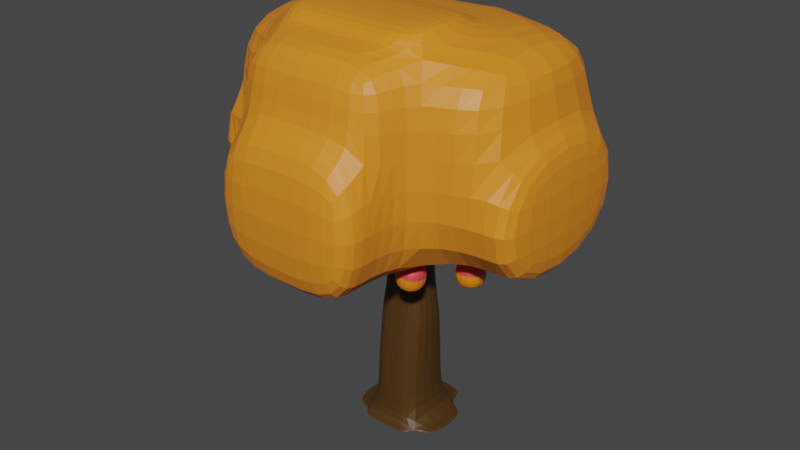 # Source: caramelappletree.blend  (saved by Blender 3.4.6; exported with 4.5.12 LTS)
import bpy
from mathutils import Matrix  # noqa: F401  (used for matrix-valued properties, if any)

bpy.ops.wm.read_factory_settings(use_empty=True)
scene = bpy.context.scene
scene.name = 'Scene'

# ---- collections
col_collection = bpy.data.collections.new('Collection'); scene.collection.children.link(col_collection)

# ---- materials (node trees are filled in below, after node groups)
mat_material = bpy.data.materials.new('Material')
mat_material.alpha_threshold = 0.0
mat_material.use_transparent_shadow = False
mat_material.roughness = 0.5
mat_material.line_color = (0.0, 0.0, 0.0, 1.0)
mat_material_001 = bpy.data.materials.new('Material.001')
mat_material_001.use_transparent_shadow = False
mat_material_002 = bpy.data.materials.new('Material.002')
mat_material_002.use_transparent_shadow = False
mat_material_003 = bpy.data.materials.new('Material.003')
mat_material_003.use_transparent_shadow = False
mat_material_004 = bpy.data.materials.new('Material.004')
mat_material_004.use_transparent_shadow = False

# ---- material node trees
mat_material.use_nodes = True; mat_material.node_tree.nodes.clear()
_N = mat_material.node_tree.nodes; _L = mat_material.node_tree.links
n0 = _N.new('ShaderNodeOutputMaterial'); n0.name = 'Material Output'; n0.location = (300, 300)
n1 = _N.new('ShaderNodeBsdfPrincipled'); n1.name = 'Principled BSDF'; n1.location = (10, 300)
n1.distribution = 'GGX'
n1.subsurface_method = 'RANDOM_WALK_SKIN'
n1.inputs[0].default_value = (0.07035, 0.03234, 0.005055, 1.0)
n1.inputs[3].default_value = 1.45
n1.inputs[27].default_value = (0.0, 0.0, 0.0, 1.0)
n1.inputs[28].default_value = 1.0
_L.new(n1.outputs[0], n0.inputs[0])
n0.is_active_output = True
mat_material_001.use_nodes = True; mat_material_001.node_tree.nodes.clear()
_N = mat_material_001.node_tree.nodes; _L = mat_material_001.node_tree.links
n0 = _N.new('ShaderNodeBsdfPrincipled'); n0.name = 'Principled BSDF'; n0.location = (10, 300)
n0.distribution = 'GGX'
n0.subsurface_method = 'RANDOM_WALK_SKIN'
n0.inputs[0].default_value = (0.8, 0.2467, 0.01532, 1.0)
n0.inputs[3].default_value = 1.45
n0.inputs[27].default_value = (0.0, 0.0, 0.0, 1.0)
n0.inputs[28].default_value = 1.0
n1 = _N.new('ShaderNodeOutputMaterial'); n1.name = 'Material Output'; n1.location = (300, 300)
_L.new(n0.outputs[0], n1.inputs[0])
n1.is_active_output = True
mat_material_002.use_nodes = True; mat_material_002.node_tree.nodes.clear()
_N = mat_material_002.node_tree.nodes; _L = mat_material_002.node_tree.links
n0 = _N.new('ShaderNodeBsdfPrincipled'); n0.name = 'Principled BSDF'; n0.location = (10, 300)
n0.distribution = 'GGX'
n0.subsurface_method = 'RANDOM_WALK_SKIN'
n0.inputs[0].default_value = (0.8, 0.214, 0.003655, 1.0)
n0.inputs[3].default_value = 1.45
n0.inputs[27].default_value = (0.0, 0.0, 0.0, 1.0)
n0.inputs[28].default_value = 1.0
n1 = _N.new('ShaderNodeOutputMaterial'); n1.name = 'Material Output'; n1.location = (300, 300)
_L.new(n0.outputs[0], n1.inputs[0])
n1.is_active_output = True
mat_material_003.use_nodes = True; mat_material_003.node_tree.nodes.clear()
_N = mat_material_003.node_tree.nodes; _L = mat_material_003.node_tree.links
n0 = _N.new('ShaderNodeBsdfPrincipled'); n0.name = 'Principled BSDF'; n0.location = (10, 300)
n0.distribution = 'GGX'
n0.subsurface_method = 'RANDOM_WALK_SKIN'
n0.inputs[0].default_value = (0.8, 0.05563, 0.06166, 1.0)
n0.inputs[3].default_value = 1.45
n0.inputs[27].default_value = (0.0, 0.0, 0.0, 1.0)
n0.inputs[28].default_value = 1.0
n1 = _N.new('ShaderNodeOutputMaterial'); n1.name = 'Material Output'; n1.location = (300, 300)
_L.new(n0.outputs[0], n1.inputs[0])
n1.is_active_output = True
mat_material_004.use_nodes = True; mat_material_004.node_tree.nodes.clear()
_N = mat_material_004.node_tree.nodes; _L = mat_material_004.node_tree.links
n0 = _N.new('ShaderNodeBsdfPrincipled'); n0.name = 'Principled BSDF'; n0.location = (10, 300)
n0.distribution = 'GGX'
n0.subsurface_method = 'RANDOM_WALK_SKIN'
n0.inputs[0].default_value = (0.237, 0.06634, 0.009014, 1.0)
n0.inputs[3].default_value = 1.45
n0.inputs[27].default_value = (0.0, 0.0, 0.0, 1.0)
n0.inputs[28].default_value = 1.0
n1 = _N.new('ShaderNodeOutputMaterial'); n1.name = 'Material Output'; n1.location = (300, 300)
_L.new(n0.outputs[0], n1.inputs[0])
n1.is_active_output = True

# ---- world
world_world = bpy.data.worlds.new('World'); scene.world = world_world
world_world.use_nodes = True; world_world.node_tree.nodes.clear()
_N = world_world.node_tree.nodes; _L = world_world.node_tree.links
n0 = _N.new('ShaderNodeOutputWorld'); n0.name = 'World Output'; n0.location = (300, 300)
n1 = _N.new('ShaderNodeBackground'); n1.name = 'Background'; n1.location = (10, 300)
n1.inputs[0].default_value = (0.05088, 0.05088, 0.05088, 1.0)
_L.new(n1.outputs[0], n0.inputs[0])
n0.is_active_output = True
world_world.color = (0.05088, 0.05088, 0.05088)
world_world.use_sun_shadow = False
world_world.sun_shadow_jitter_overblur = 0.0

# ---- meshes
me_cube = bpy.data.meshes.new('Cube')
me_cube.from_pydata([(0.0, 4.147, -1.16), (0.0, 0.3753, -1.16), (0.0, 4.147, 2.612), (0.0, 0.3753, 2.612), (-1.79, 4.147, -1.16), (-1.79, 0.3753, -1.16), (-1.79, 4.147, 2.612), (-1.79, 0.3753, 2.612), (-1.79, 0.05797, -1.16), (-1.79, 0.05796, 2.612), (0.0, 0.475, -0.3545), (0.0, 0.475, 1.646), (-3.289, 0.3753, -1.16), (-3.289, 0.3753, 2.612), (-3.289, 0.05797, -1.16), (-3.289, 0.05796, 2.612), (0.0, 0.3753, -2.794), (-1.79, 0.3753, -2.794), (0.0, 0.05798, -2.794), (-1.79, 0.05798, -2.794), (-1.79, 0.3752, 3.307), (0.0, 0.3752, 3.307), (-1.79, 0.05796, 3.307), (0.0, 0.05796, 3.307), (0.0, 7.747, 2.091), (-1.774, 7.747, 2.091), (0.0, 7.747, -0.8002), (-1.774, 7.747, -0.8002), (0.0, 13.44, 1.212), (-0.9676, 13.44, 1.212), (0.0, 13.44, -0.01274), (-0.9676, 13.44, -0.01274), (0.0, 13.42, 6.406), (-4.903, 13.42, 6.406), (0.0, 13.42, -5.115), (-4.903, 13.42, -5.115), (0.0, 22.01, 6.406), (-4.903, 22.01, 6.406), (0.0, 22.01, -5.115), (-4.903, 22.01, -5.115), (-4.903, 13.42, -8.4), (0.0, 13.42, -8.4), (-4.903, 22.01, -8.4), (0.0, 22.01, -8.4), (0.0, 13.42, 9.792), (-4.903, 13.42, 9.792), (0.0, 22.01, 9.792), (-4.903, 22.01, 9.792), (0.0, 26.37, 6.406), (-4.903, 26.37, 6.406), (0.0, 26.37, -5.115), (-4.903, 26.37, -5.115), (0.0, 26.37, 9.792), (-4.903, 26.37, 9.792), (0.0, 13.42, 11.82), (-4.903, 13.42, 11.82), (0.0, 22.01, 11.82), (-4.903, 22.01, 11.82), (-9.544, 13.42, 6.406), (-9.544, 13.42, -5.115), (-9.544, 22.01, -5.115), (-9.544, 26.37, -5.115), (-9.544, 22.01, 6.406), (-10.71, 13.42, 6.406), (-10.71, 13.42, -5.115), (-10.71, 22.01, 6.406), (-10.71, 22.01, -5.115), (-9.544, 26.37, 6.406), (0.0, 6.754, 2.23), (-1.741, 6.754, 2.23), (-1.741, 6.754, -0.8943), (0.0, 6.754, -0.8943), (-2.452, 26.37, 6.406), (0.0, 26.37, 0.6456), (-4.903, 26.37, 0.6456), (-2.452, 26.37, -5.115), (-2.452, 26.37, 0.6456), (-2.452, 27.4, 6.406), (-4.903, 27.4, 6.406), (0.0, 27.4, 0.6456), (0.0, 27.4, 6.406), (-4.903, 27.4, 0.6456), (-2.452, 27.4, 0.6456), (-1.055, 11.23, -5.407), (-1.055, 12.45, -5.407), (-1.055, 11.23, -7.366), (-1.055, 12.45, -7.366), (0.7996, 11.22, -5.398), (0.7996, 12.46, -5.398), (0.7996, 11.22, -7.375), (0.7996, 12.46, -7.375), (-0.8973, 12.94, -5.75), (-0.8973, 12.94, -7.023), (0.642, 12.94, -7.023), (0.642, 12.94, -5.75), (-0.2406, 12.96, -6.293), (-0.2406, 12.96, -6.48), (-0.01467, 12.96, -6.48), (-0.01467, 12.96, -6.293), (-0.2406, 14.17, -6.293), (-0.2406, 14.17, -6.48), (-0.01467, 14.17, -6.48), (-0.01467, 14.17, -6.293), (-0.01467, 13.11, -6.48), (-0.01467, 13.11, -6.293), (-0.2406, 13.11, -6.293), (-0.2406, 13.11, -6.48), (1.79, 4.147, -1.16), (1.79, 0.3753, -1.16), (1.79, 4.147, 2.612), (1.79, 0.3753, 2.612), (1.79, 0.05797, -1.16), (1.79, 0.05796, 2.612), (3.289, 0.3753, -1.16), (3.289, 0.3753, 2.612), (3.289, 0.05797, -1.16), (3.289, 0.05796, 2.612), (1.79, 0.3753, -2.794), (1.79, 0.05798, -2.794), (1.79, 0.3752, 3.307), (1.79, 0.05796, 3.307), (1.774, 7.747, 2.091), (1.774, 7.747, -0.8002), (0.9676, 13.44, 1.212), (0.9676, 13.44, -0.01274), (4.903, 13.42, 6.406), (4.903, 13.42, -5.115), (4.903, 22.01, 6.406), (4.903, 22.01, -5.115), (4.903, 13.42, -8.4), (4.903, 22.01, -8.4), (4.903, 13.42, 9.792), (4.903, 22.01, 9.792), (4.903, 26.37, 6.406), (4.903, 26.37, -5.115), (4.903, 26.37, 9.792), (4.903, 13.42, 11.82), (4.903, 22.01, 11.82), (9.544, 13.42, 6.406), (9.544, 13.42, -5.115), (9.544, 22.01, -5.115), (9.544, 26.37, -5.115), (9.544, 22.01, 6.406), (10.71, 13.42, 6.406), (10.71, 13.42, -5.115), (10.71, 22.01, 6.406), (10.71, 22.01, -5.115), (9.544, 26.37, 6.406), (1.741, 6.754, 2.23), (1.741, 6.754, -0.8943), (2.452, 26.37, 6.406), (4.903, 26.37, 0.6456), (2.452, 26.37, -5.115), (2.452, 26.37, 0.6456), (2.452, 27.4, 6.406), (4.903, 27.4, 6.406), (4.903, 27.4, 0.6456), (2.452, 27.4, 0.6456), (4.824, 12.01, 3.419), (4.824, 13.23, 3.419), (4.824, 12.01, 1.461), (4.824, 13.23, 1.461), (6.679, 12.01, 3.428), (6.679, 13.24, 3.428), (6.679, 12.01, 1.452), (6.679, 13.24, 1.452), (4.982, 13.73, 3.077), (4.982, 13.73, 1.803), (6.521, 13.73, 1.803), (6.521, 13.73, 3.077), (5.639, 13.75, 2.533), (5.639, 13.75, 2.347), (5.865, 13.75, 2.347), (5.865, 13.75, 2.533), (5.639, 14.96, 2.533), (5.639, 14.96, 2.347), (5.865, 14.96, 2.347), (5.865, 14.96, 2.533), (5.865, 13.89, 2.347), (5.865, 13.89, 2.533), (5.639, 13.89, 2.533), (5.639, 13.89, 2.347), (-8.962, 11.63, 0.6743), (-8.962, 12.86, 0.6743), (-8.962, 11.63, -1.285), (-8.962, 12.86, -1.285), (-7.108, 11.63, 0.6832), (-7.108, 12.86, 0.6832), (-7.108, 11.63, -1.294), (-7.108, 12.86, -1.294), (-8.804, 13.35, 0.3315), (-8.804, 13.35, -0.9419), (-7.265, 13.35, -0.9419), (-7.265, 13.35, 0.3315), (-8.148, 13.37, -0.2117), (-8.148, 13.37, -0.3986), (-7.922, 13.37, -0.3986), (-7.922, 13.37, -0.2117), (-8.148, 14.58, -0.2117), (-8.148, 14.58, -0.3986), (-7.922, 14.58, -0.3986), (-7.922, 14.58, -0.2117), (-7.922, 13.52, -0.3986), (-7.922, 13.52, -0.2117), (-8.148, 13.52, -0.2117), (-8.148, 13.52, -0.3986), (-3.98, 11.87, 5.835), (-3.98, 13.09, 5.835), (-3.98, 11.87, 3.876), (-3.98, 13.09, 3.876), (-2.125, 11.87, 5.844), (-2.125, 13.1, 5.844), (-2.125, 11.87, 3.867), (-2.125, 13.1, 3.867), (-3.822, 13.59, 5.492), (-3.822, 13.59, 4.219), (-2.283, 13.59, 4.219), (-2.283, 13.59, 5.492), (-3.166, 13.61, 4.949), (-3.166, 13.61, 4.762), (-2.94, 13.61, 4.762), (-2.94, 13.61, 4.949), (-3.166, 14.82, 4.949), (-3.166, 14.82, 4.762), (-2.94, 14.82, 4.762), (-2.94, 14.82, 4.949), (-2.94, 13.75, 4.762), (-2.94, 13.75, 4.949), (-3.166, 13.75, 4.949), (-3.166, 13.75, 4.762), (5.246, 12.3, -1.936), (4.994, 13.5, -2.004), (5.345, 12.21, -3.891), (5.094, 13.41, -3.959), (7.059, 12.68, -1.853), (6.805, 13.89, -1.921), (7.159, 12.59, -3.825), (6.905, 13.8, -3.893), (5.064, 13.99, -2.367), (5.129, 13.93, -3.637), (6.633, 14.25, -3.575), (6.569, 14.31, -2.305), (5.73, 14.12, -2.884), (5.739, 14.12, -3.07), (5.96, 14.16, -3.061), (5.95, 14.17, -2.875), (5.48, 15.31, -2.951), (5.49, 15.3, -3.137), (5.711, 15.35, -3.128), (5.701, 15.35, -2.942), (5.93, 14.31, -3.069), (5.92, 14.31, -2.883), (5.699, 14.27, -2.892), (5.709, 14.26, -3.078), (-1.527, 12.02, 8.381), (-1.023, 13.14, 8.334), (-1.348, 11.86, 6.437), (-0.844, 12.97, 6.39), (0.1507, 11.27, 8.608), (0.6593, 12.39, 8.561), (0.3317, 11.1, 6.647), (0.8403, 12.23, 6.6), (-0.6464, 13.49, 7.994), (-0.5298, 13.39, 6.73), (0.8656, 12.76, 6.911), (0.749, 12.87, 8.175), (0.00701, 13.2, 7.531), (0.02412, 13.18, 7.346), (0.229, 13.09, 7.372), (0.2118, 13.11, 7.558), (0.506, 14.3, 7.485), (0.5231, 14.29, 7.3), (0.7279, 14.19, 7.326), (0.7108, 14.21, 7.512), (0.2895, 13.23, 7.367), (0.2724, 13.24, 7.552), (0.06754, 13.33, 7.526), (0.08465, 13.32, 7.34), (1.835, 11.73, 5.194), (2.023, 12.94, 5.17), (1.907, 11.68, 3.237), (2.095, 12.89, 3.213), (3.665, 11.44, 5.278), (3.855, 12.66, 5.253), (3.738, 11.39, 3.303), (3.927, 12.61, 3.278), (2.267, 13.39, 4.824), (2.314, 13.36, 3.552), (3.834, 13.13, 3.614), (3.787, 13.16, 4.886), (2.938, 13.3, 4.307), (2.945, 13.29, 4.12), (3.168, 13.26, 4.13), (3.161, 13.26, 4.316), (3.124, 14.5, 4.283), (3.131, 14.49, 4.097), (3.354, 14.46, 4.106), (3.347, 14.46, 4.292), (3.191, 13.41, 4.127), (3.184, 13.41, 4.313), (2.961, 13.44, 4.304), (2.968, 13.44, 4.118), (-6.437, 11.52, 2.728), (-6.266, 12.7, 2.98), (-6.356, 11.91, 0.8112), (-6.184, 13.1, 1.063), (-4.604, 11.24, 2.758), (-4.431, 12.43, 3.012), (-4.521, 11.64, 0.8238), (-4.348, 12.83, 1.078), (-6.027, 13.22, 2.747), (-5.974, 13.48, 1.501), (-4.451, 13.26, 1.52), (-4.504, 13.0, 2.766), (-5.352, 13.26, 2.228), (-5.344, 13.3, 2.045), (-5.12, 13.26, 2.048), (-5.128, 13.22, 2.231), (-5.182, 14.43, 2.477), (-5.174, 14.47, 2.294), (-4.95, 14.43, 2.297), (-4.958, 14.4, 2.48), (-5.1, 13.4, 2.078), (-5.107, 13.37, 2.261), (-5.331, 13.4, 2.258), (-5.323, 13.44, 2.075), (-4.583, 11.55, -3.12), (-4.412, 12.73, -2.869), (-4.501, 11.94, -5.037), (-4.33, 13.13, -4.785), (-2.75, 11.27, -3.09), (-2.577, 12.47, -2.836), (-2.667, 11.67, -5.025), (-2.494, 12.86, -4.771), (-4.172, 13.25, -3.101), (-4.119, 13.51, -4.347), (-2.597, 13.29, -4.328), (-2.65, 13.03, -3.082), (-3.497, 13.29, -3.62), (-3.49, 13.33, -3.803), (-3.266, 13.29, -3.801), (-3.274, 13.26, -3.618), (-3.328, 14.46, -3.371), (-3.32, 14.5, -3.554), (-3.096, 14.47, -3.551), (-3.104, 14.43, -3.368), (-3.245, 13.44, -3.77), (-3.253, 13.4, -3.587), (-3.477, 13.43, -3.59), (-3.469, 13.47, -3.773)], [], [(69, 68, 24, 25), (3, 2, 6, 7), (7, 6, 4, 5), (9, 7, 13, 15), (1, 0, 2, 3), (5, 4, 0, 1), (8, 10, 11, 9), (1, 3, 11, 10), (10, 8, 19, 18), (7, 9, 22, 20), (13, 12, 14, 15), (7, 5, 12, 13), (5, 8, 14, 12), (8, 9, 15, 14), (17, 16, 18, 19), (8, 5, 17, 19), (5, 1, 16, 17), (1, 10, 18, 16), (21, 20, 22, 23), (11, 3, 21, 23), (9, 11, 23, 22), (3, 7, 20, 21), (27, 25, 29, 31), (70, 69, 25, 27), (68, 71, 26, 24), (71, 70, 27, 26), (30, 31, 35, 34), (25, 24, 28, 29), (26, 27, 31, 30), (24, 26, 30, 28), (32, 34, 38, 36), (28, 30, 34, 32), (31, 29, 33, 35), (29, 28, 32, 33), (47, 46, 52, 53), (39, 35, 59, 60), (38, 39, 51, 75, 50), (35, 39, 42, 40), (51, 39, 60, 61), (33, 37, 62, 58), (37, 49, 67, 62), (49, 74, 51, 61, 67), (41, 40, 42, 43), (39, 38, 43, 42), (34, 35, 40, 41), (38, 34, 41, 43), (47, 45, 55, 57), (32, 36, 46, 44), (33, 32, 44, 45), (37, 33, 45, 47), (76, 74, 81, 82), (48, 72, 49, 53, 52), (36, 38, 50, 73, 48), (37, 47, 53, 49), (35, 33, 58, 59), (46, 36, 48, 52), (55, 54, 56, 57), (46, 47, 57, 56), (44, 46, 56, 54), (45, 44, 54, 55), (62, 60, 66, 65), (64, 63, 65, 66), (60, 59, 64, 66), (59, 58, 63, 64), (58, 62, 65, 63), (60, 62, 67, 61), (0, 4, 70, 71), (2, 0, 71, 68), (4, 6, 69, 70), (6, 2, 68, 69), (72, 48, 80, 77), (50, 75, 76, 73), (75, 51, 74, 76), (82, 81, 78, 77), (79, 82, 77, 80), (49, 72, 77, 78), (73, 76, 82, 79), (48, 73, 79, 80), (74, 49, 78, 81), (83, 84, 86, 85), (85, 86, 90, 89), (89, 90, 88, 87), (87, 88, 84, 83), (85, 89, 87, 83), (86, 84, 91, 92), (93, 92, 96, 97), (84, 88, 94, 91), (90, 86, 92, 93), (88, 90, 93, 94), (104, 103, 101, 102), (94, 93, 97, 98), (92, 91, 95, 96), (91, 94, 98, 95), (101, 100, 99, 102), (106, 105, 99, 100), (105, 104, 102, 99), (103, 106, 100, 101), (97, 96, 106, 103), (95, 98, 104, 105), (96, 95, 105, 106), (98, 97, 103, 104), (148, 121, 24, 68), (3, 110, 109, 2), (110, 108, 107, 109), (112, 116, 114, 110), (108, 1, 0, 107), (111, 112, 11, 10), (10, 18, 118, 111), (110, 119, 120, 112), (114, 116, 115, 113), (110, 114, 113, 108), (108, 113, 115, 111), (111, 115, 116, 112), (117, 118, 18, 16), (111, 118, 117, 108), (108, 117, 16, 1), (21, 23, 120, 119), (112, 120, 23, 11), (3, 21, 119, 110), (122, 124, 123, 121), (149, 122, 121, 148), (71, 26, 122, 149), (30, 34, 126, 124), (121, 123, 28, 24), (26, 30, 124, 122), (124, 126, 125, 123), (123, 125, 32, 28), (132, 135, 52, 46), (128, 140, 139, 126), (38, 50, 152, 134, 128), (126, 129, 130, 128), (134, 141, 140, 128), (125, 138, 142, 127), (127, 142, 147, 133), (133, 147, 141, 134, 151), (41, 43, 130, 129), (128, 130, 43, 38), (34, 41, 129, 126), (132, 137, 136, 131), (125, 131, 44, 32), (127, 132, 131, 125), (153, 157, 156, 151), (48, 52, 135, 133, 150), (127, 133, 135, 132), (126, 139, 138, 125), (136, 137, 56, 54), (46, 56, 137, 132), (131, 136, 54, 44), (142, 145, 146, 140), (144, 146, 145, 143), (140, 146, 144, 139), (139, 144, 143, 138), (138, 143, 145, 142), (140, 141, 147, 142), (0, 71, 149, 107), (107, 149, 148, 109), (109, 148, 68, 2), (150, 154, 80, 48), (50, 73, 153, 152), (152, 153, 151, 134), (157, 154, 155, 156), (79, 80, 154, 157), (133, 155, 154, 150), (73, 79, 157, 153), (151, 156, 155, 133), (158, 159, 161, 160), (160, 161, 165, 164), (164, 165, 163, 162), (162, 163, 159, 158), (160, 164, 162, 158), (161, 159, 166, 167), (168, 167, 171, 172), (159, 163, 169, 166), (165, 161, 167, 168), (163, 165, 168, 169), (179, 178, 176, 177), (169, 168, 172, 173), (167, 166, 170, 171), (166, 169, 173, 170), (176, 175, 174, 177), (181, 180, 174, 175), (180, 179, 177, 174), (178, 181, 175, 176), (172, 171, 181, 178), (170, 173, 179, 180), (171, 170, 180, 181), (173, 172, 178, 179), (182, 183, 185, 184), (184, 185, 189, 188), (188, 189, 187, 186), (186, 187, 183, 182), (184, 188, 186, 182), (185, 183, 190, 191), (192, 191, 195, 196), (183, 187, 193, 190), (189, 185, 191, 192), (187, 189, 192, 193), (203, 202, 200, 201), (193, 192, 196, 197), (191, 190, 194, 195), (190, 193, 197, 194), (200, 199, 198, 201), (205, 204, 198, 199), (204, 203, 201, 198), (202, 205, 199, 200), (196, 195, 205, 202), (194, 197, 203, 204), (195, 194, 204, 205), (197, 196, 202, 203), (206, 207, 209, 208), (208, 209, 213, 212), (212, 213, 211, 210), (210, 211, 207, 206), (208, 212, 210, 206), (209, 207, 214, 215), (216, 215, 219, 220), (207, 211, 217, 214), (213, 209, 215, 216), (211, 213, 216, 217), (227, 226, 224, 225), (217, 216, 220, 221), (215, 214, 218, 219), (214, 217, 221, 218), (224, 223, 222, 225), (229, 228, 222, 223), (228, 227, 225, 222), (226, 229, 223, 224), (220, 219, 229, 226), (218, 221, 227, 228), (219, 218, 228, 229), (221, 220, 226, 227), (230, 231, 233, 232), (232, 233, 237, 236), (236, 237, 235, 234), (234, 235, 231, 230), (232, 236, 234, 230), (233, 231, 238, 239), (240, 239, 243, 244), (231, 235, 241, 238), (237, 233, 239, 240), (235, 237, 240, 241), (251, 250, 248, 249), (241, 240, 244, 245), (239, 238, 242, 243), (238, 241, 245, 242), (248, 247, 246, 249), (253, 252, 246, 247), (252, 251, 249, 246), (250, 253, 247, 248), (244, 243, 253, 250), (242, 245, 251, 252), (243, 242, 252, 253), (245, 244, 250, 251), (254, 255, 257, 256), (256, 257, 261, 260), (260, 261, 259, 258), (258, 259, 255, 254), (256, 260, 258, 254), (257, 255, 262, 263), (264, 263, 267, 268), (255, 259, 265, 262), (261, 257, 263, 264), (259, 261, 264, 265), (275, 274, 272, 273), (265, 264, 268, 269), (263, 262, 266, 267), (262, 265, 269, 266), (272, 271, 270, 273), (277, 276, 270, 271), (276, 275, 273, 270), (274, 277, 271, 272), (268, 267, 277, 274), (266, 269, 275, 276), (267, 266, 276, 277), (269, 268, 274, 275), (278, 279, 281, 280), (280, 281, 285, 284), (284, 285, 283, 282), (282, 283, 279, 278), (280, 284, 282, 278), (281, 279, 286, 287), (288, 287, 291, 292), (279, 283, 289, 286), (285, 281, 287, 288), (283, 285, 288, 289), (299, 298, 296, 297), (289, 288, 292, 293), (287, 286, 290, 291), (286, 289, 293, 290), (296, 295, 294, 297), (301, 300, 294, 295), (300, 299, 297, 294), (298, 301, 295, 296), (292, 291, 301, 298), (290, 293, 299, 300), (291, 290, 300, 301), (293, 292, 298, 299), (302, 303, 305, 304), (304, 305, 309, 308), (308, 309, 307, 306), (306, 307, 303, 302), (304, 308, 306, 302), (305, 303, 310, 311), (312, 311, 315, 316), (303, 307, 313, 310), (309, 305, 311, 312), (307, 309, 312, 313), (323, 322, 320, 321), (313, 312, 316, 317), (311, 310, 314, 315), (310, 313, 317, 314), (320, 319, 318, 321), (325, 324, 318, 319), (324, 323, 321, 318), (322, 325, 319, 320), (316, 315, 325, 322), (314, 317, 323, 324), (315, 314, 324, 325), (317, 316, 322, 323), (326, 327, 329, 328), (328, 329, 333, 332), (332, 333, 331, 330), (330, 331, 327, 326), (328, 332, 330, 326), (329, 327, 334, 335), (336, 335, 339, 340), (327, 331, 337, 334), (333, 329, 335, 336), (331, 333, 336, 337), (347, 346, 344, 345), (337, 336, 340, 341), (335, 334, 338, 339), (334, 337, 341, 338), (344, 343, 342, 345), (349, 348, 342, 343), (348, 347, 345, 342), (346, 349, 343, 344), (340, 339, 349, 346), (338, 341, 347, 348), (339, 338, 348, 349), (341, 340, 346, 347)])
me_cube.polygons.foreach_set('material_index', [0, 0, 0, 0, 0, 0, 0, 0, 0, 0, 0, 0, 0, 0, 0, 0, 0, 0, 0, 0, 0, 0, 0, 0, 0, 0, 1, 0, 0, 0, 1, 1, 1, 1, 1, 1, 1, 1, 1, 1, 1, 1, 1, 1, 1, 1, 1, 1, 1, 1, 1, 1, 1, 1, 1, 1, 1, 1, 1, 1, 1, 1, 1, 1, 1, 1, 0, 0, 0, 0, 1, 1, 1, 1, 1, 1, 1, 1, 1, 2, 2, 2, 2, 2, 3, 3, 3, 3, 3, 4, 3, 3, 3, 4, 4, 4, 4, 4, 4, 4, 4, 0, 0, 0, 0, 0, 0, 0, 0, 0, 0, 0, 0, 0, 0, 0, 0, 0, 0, 0, 0, 0, 1, 0, 0, 1, 1, 1, 1, 1, 1, 1, 1, 1, 1, 1, 1, 1, 1, 1, 1, 1, 1, 1, 1, 1, 1, 1, 1, 1, 1, 1, 1, 1, 0, 0, 0, 1, 1, 1, 1, 1, 1, 1, 1, 2, 2, 2, 2, 2, 3, 3, 3, 3, 3, 4, 3, 3, 3, 4, 4, 4, 4, 4, 4, 4, 4, 2, 2, 2, 2, 2, 3, 3, 3, 3, 3, 4, 3, 3, 3, 4, 4, 4, 4, 4, 4, 4, 4, 2, 2, 2, 2, 2, 3, 3, 3, 3, 3, 4, 3, 3, 3, 4, 4, 4, 4, 4, 4, 4, 4, 2, 2, 2, 2, 2, 3, 3, 3, 3, 3, 4, 3, 3, 3, 4, 4, 4, 4, 4, 4, 4, 4, 2, 2, 2, 2, 2, 3, 3, 3, 3, 3, 4, 3, 3, 3, 4, 4, 4, 4, 4, 4, 4, 4, 2, 2, 2, 2, 2, 3, 3, 3, 3, 3, 4, 3, 3, 3, 4, 4, 4, 4, 4, 4, 4, 4, 2, 2, 2, 2, 2, 3, 3, 3, 3, 3, 4, 3, 3, 3, 4, 4, 4, 4, 4, 4, 4, 4, 2, 2, 2, 2, 2, 3, 3, 3, 3, 3, 4, 3, 3, 3, 4, 4, 4, 4, 4, 4, 4, 4])
_uv = me_cube.uv_layers.new(name='UVMap')
_uv.uv.foreach_set('vector', [0.625, 1.0, 0.625, 0.75, 0.625, 0.75, 0.625, 1.0, 0.375, 0.75, 0.625, 0.75, 0.625, 1.0, 0.375, 1.0, 0.375, 0.0, 0.625, 0.0, 0.625, 0.25, 0.375, 0.25, 0.375, 1.0, 0.375, 1.0, 0.375, 1.0, 0.375, 1.0, 0.375, 0.5, 0.625, 0.5, 0.625, 0.75, 0.375, 0.75, 0.375, 0.25, 0.625, 0.25, 0.625, 0.5, 0.375, 0.5, 0.125, 0.5, 0.375, 0.5, 0.375, 0.75, 0.125, 0.75, 0.375, 0.5, 0.375, 0.75, 0.375, 0.75, 0.375, 0.5, 0.375, 0.5, 0.125, 0.5, 0.125, 0.5, 0.375, 0.5, 0.375, 1.0, 0.375, 1.0, 0.375, 1.0, 0.375, 1.0, 0.375, 0.0, 0.375, 0.25, 0.375, 0.25, 0.375, 0.0, 0.375, 0.0, 0.375, 0.25, 0.375, 0.25, 0.375, 0.0, 0.375, 0.25, 0.375, 0.25, 0.375, 0.25, 0.375, 0.25, 0.125, 0.5, 0.125, 0.75, 0.125, 0.75, 0.125, 0.5, 0.375, 0.25, 0.375, 0.5, 0.375, 0.5, 0.375, 0.25, 0.375, 0.25, 0.375, 0.25, 0.375, 0.25, 0.375, 0.25, 0.375, 0.25, 0.375, 0.5, 0.375, 0.5, 0.375, 0.25, 0.375, 0.5, 0.375, 0.5, 0.375, 0.5, 0.375, 0.5, 0.375, 0.75, 0.375, 1.0, 0.375, 1.0, 0.375, 0.75, 0.375, 0.75, 0.375, 0.75, 0.375, 0.75, 0.375, 0.75, 0.125, 0.75, 0.375, 0.75, 0.375, 0.75, 0.125, 0.75, 0.375, 0.75, 0.375, 1.0, 0.375, 1.0, 0.375, 0.75, 0.625, 0.25, 0.625, 0.0, 0.625, 0.0, 0.625, 0.25, 0.625, 0.25, 0.625, 0.0, 0.625, 0.0, 0.625, 0.25, 0.625, 0.75, 0.625, 0.5, 0.625, 0.5, 0.625, 0.75, 0.625, 0.5, 0.625, 0.25, 0.625, 0.25, 0.625, 0.5, 0.625, 0.5, 0.625, 0.25, 0.625, 0.25, 0.625, 0.5, 0.625, 1.0, 0.625, 0.75, 0.625, 0.75, 0.625, 1.0, 0.625, 0.5, 0.625, 0.25, 0.625, 0.25, 0.625, 0.5, 0.625, 0.75, 0.625, 0.5, 0.625, 0.5, 0.625, 0.75, 0.625, 0.75, 0.625, 0.5, 0.625, 0.5, 0.625, 0.75, 0.625, 0.75, 0.625, 0.5, 0.625, 0.5, 0.625, 0.75, 0.625, 0.25, 0.625, 0.0, 0.625, 0.0, 0.625, 0.25, 0.625, 1.0, 0.625, 0.75, 0.625, 0.75, 0.625, 1.0, 0.625, 1.0, 0.625, 0.75, 0.625, 0.75, 0.625, 1.0, 0.625, 0.25, 0.625, 0.25, 0.625, 0.25, 0.625, 0.25, 0.625, 0.5, 0.875, 0.5, 0.875, 0.5, 0.75, 0.5, 0.625, 0.5, 0.625, 0.25, 0.625, 0.25, 0.625, 0.25, 0.625, 0.25, 0.875, 0.5, 0.875, 0.5, 0.875, 0.5, 0.875, 0.5, 0.625, 1.0, 0.625, 1.0, 0.625, 1.0, 0.625, 1.0, 0.625, 1.0, 0.625, 1.0, 0.625, 1.0, 0.625, 1.0, 0.875, 0.75, 0.875, 0.625, 0.875, 0.5, 0.875, 0.5, 0.875, 0.75, 0.625, 0.5, 0.625, 0.25, 0.625, 0.25, 0.625, 0.5, 0.875, 0.5, 0.625, 0.5, 0.625, 0.5, 0.875, 0.5, 0.625, 0.5, 0.625, 0.25, 0.625, 0.25, 0.625, 0.5, 0.625, 0.5, 0.625, 0.5, 0.625, 0.5, 0.625, 0.5, 0.625, 1.0, 0.625, 1.0, 0.625, 1.0, 0.625, 1.0, 0.625, 0.75, 0.625, 0.75, 0.625, 0.75, 0.625, 0.75, 0.625, 1.0, 0.625, 0.75, 0.625, 0.75, 0.625, 1.0, 0.625, 1.0, 0.625, 1.0, 0.625, 1.0, 0.625, 1.0, 0.75, 0.625, 0.875, 0.625, 0.875, 0.625, 0.75, 0.625, 0.625, 0.75, 0.75, 0.75, 0.875, 0.75, 0.875, 0.75, 0.625, 0.75, 0.625, 0.75, 0.625, 0.5, 0.625, 0.5, 0.625, 0.625, 0.625, 0.75, 0.625, 1.0, 0.625, 1.0, 0.625, 1.0, 0.625, 1.0, 0.625, 0.25, 0.625, 0.0, 0.625, 0.0, 0.625, 0.25, 0.625, 0.75, 0.625, 0.75, 0.625, 0.75, 0.625, 0.75, 0.625, 1.0, 0.625, 0.75, 0.625, 0.75, 0.625, 1.0, 0.625, 0.75, 0.625, 1.0, 0.625, 1.0, 0.625, 0.75, 0.625, 0.75, 0.625, 0.75, 0.625, 0.75, 0.625, 0.75, 0.625, 1.0, 0.625, 0.75, 0.625, 0.75, 0.625, 1.0, 0.875, 0.75, 0.875, 0.5, 0.875, 0.5, 0.875, 0.75, 0.625, 0.25, 0.625, 0.0, 0.625, 0.0, 0.625, 0.25, 0.625, 0.25, 0.625, 0.25, 0.625, 0.25, 0.625, 0.25, 0.625, 0.25, 0.625, 0.0, 0.625, 0.0, 0.625, 0.25, 0.625, 1.0, 0.625, 1.0, 0.625, 1.0, 0.625, 1.0, 0.875, 0.5, 0.875, 0.75, 0.875, 0.75, 0.875, 0.5, 0.625, 0.5, 0.625, 0.25, 0.625, 0.25, 0.625, 0.5, 0.625, 0.75, 0.625, 0.5, 0.625, 0.5, 0.625, 0.75, 0.625, 0.25, 0.625, 0.0, 0.625, 0.0, 0.625, 0.25, 0.625, 1.0, 0.625, 0.75, 0.625, 0.75, 0.625, 1.0, 0.75, 0.75, 0.625, 0.75, 0.625, 0.75, 0.75, 0.75, 0.625, 0.5, 0.75, 0.5, 0.75, 0.625, 0.625, 0.625, 0.75, 0.5, 0.875, 0.5, 0.875, 0.625, 0.75, 0.625, 0.75, 0.625, 0.875, 0.625, 0.875, 0.75, 0.75, 0.75, 0.625, 0.625, 0.75, 0.625, 0.75, 0.75, 0.625, 0.75, 0.875, 0.75, 0.75, 0.75, 0.75, 0.75, 0.875, 0.75, 0.625, 0.625, 0.75, 0.625, 0.75, 0.625, 0.625, 0.625, 0.625, 0.75, 0.625, 0.625, 0.625, 0.625, 0.625, 0.75, 0.875, 0.625, 0.875, 0.75, 0.875, 0.75, 0.875, 0.625, 0.375, 0.0, 0.625, 0.0, 0.625, 0.25, 0.375, 0.25, 0.375, 0.25, 0.625, 0.25, 0.625, 0.5, 0.375, 0.5, 0.375, 0.5, 0.625, 0.5, 0.625, 0.75, 0.375, 0.75, 0.375, 0.75, 0.625, 0.75, 0.625, 1.0, 0.375, 1.0, 0.125, 0.5, 0.375, 0.5, 0.375, 0.75, 0.125, 0.75, 0.625, 0.25, 0.625, 0.0, 0.625, 0.0, 0.625, 0.25, 0.625, 0.5, 0.625, 0.25, 0.625, 0.25, 0.625, 0.5, 0.625, 1.0, 0.625, 0.75, 0.625, 0.75, 0.625, 1.0, 0.625, 0.5, 0.625, 0.25, 0.625, 0.25, 0.625, 0.5, 0.625, 0.75, 0.625, 0.5, 0.625, 0.5, 0.625, 0.75, 0.625, 0.75, 0.625, 0.5, 0.625, 0.5, 0.625, 0.75, 0.625, 0.75, 0.625, 0.5, 0.625, 0.5, 0.625, 0.75, 0.625, 0.25, 0.625, 0.0, 0.625, 0.0, 0.625, 0.25, 0.625, 1.0, 0.625, 0.75, 0.625, 0.75, 0.625, 1.0, 0.625, 0.5, 0.875, 0.5, 0.875, 0.75, 0.625, 0.75, 0.625, 0.25, 0.625, 0.0, 0.625, 0.0, 0.625, 0.25, 0.625, 1.0, 0.625, 0.75, 0.625, 0.75, 0.625, 1.0, 0.625, 0.5, 0.625, 0.25, 0.625, 0.25, 0.625, 0.5, 0.625, 0.5, 0.625, 0.25, 0.625, 0.25, 0.625, 0.5, 0.625, 1.0, 0.625, 0.75, 0.625, 0.75, 0.625, 1.0, 0.625, 0.25, 0.625, 0.0, 0.625, 0.0, 0.625, 0.25, 0.625, 0.75, 0.625, 0.5, 0.625, 0.5, 0.625, 0.75, 0.625, 1.0, 0.625, 1.0, 0.625, 0.75, 0.625, 0.75, 0.375, 0.75, 0.375, 1.0, 0.625, 1.0, 0.625, 0.75, 0.375, 0.0, 0.375, 0.25, 0.625, 0.25, 0.625, 0.0, 0.375, 1.0, 0.375, 1.0, 0.375, 1.0, 0.375, 1.0, 0.375, 0.25, 0.375, 0.5, 0.625, 0.5, 0.625, 0.25, 0.125, 0.5, 0.125, 0.75, 0.375, 0.75, 0.375, 0.5, 0.375, 0.5, 0.375, 0.5, 0.125, 0.5, 0.125, 0.5, 0.375, 1.0, 0.375, 1.0, 0.375, 1.0, 0.375, 1.0, 0.375, 0.0, 0.375, 0.0, 0.375, 0.25, 0.375, 0.25, 0.375, 0.0, 0.375, 0.0, 0.375, 0.25, 0.375, 0.25, 0.375, 0.25, 0.375, 0.25, 0.375, 0.25, 0.375, 0.25, 0.125, 0.5, 0.125, 0.5, 0.125, 0.75, 0.125, 0.75, 0.375, 0.25, 0.375, 0.25, 0.375, 0.5, 0.375, 0.5, 0.375, 0.25, 0.375, 0.25, 0.375, 0.25, 0.375, 0.25, 0.375, 0.25, 0.375, 0.25, 0.375, 0.5, 0.375, 0.5, 0.375, 0.75, 0.375, 0.75, 0.375, 1.0, 0.375, 1.0, 0.125, 0.75, 0.125, 0.75, 0.375, 0.75, 0.375, 0.75, 0.375, 0.75, 0.375, 0.75, 0.375, 1.0, 0.375, 1.0, 0.625, 0.25, 0.625, 0.25, 0.625, 0.0, 0.625, 0.0, 0.625, 0.25, 0.625, 0.25, 0.625, 0.0, 0.625, 0.0, 0.625, 0.5, 0.625, 0.5, 0.625, 0.25, 0.625, 0.25, 0.625, 0.5, 0.625, 0.5, 0.625, 0.25, 0.625, 0.25, 0.625, 1.0, 0.625, 1.0, 0.625, 0.75, 0.625, 0.75, 0.625, 0.5, 0.625, 0.5, 0.625, 0.25, 0.625, 0.25, 0.625, 0.25, 0.625, 0.25, 0.625, 0.0, 0.625, 0.0, 0.625, 1.0, 0.625, 1.0, 0.625, 0.75, 0.625, 0.75, 0.625, 1.0, 0.625, 1.0, 0.625, 0.75, 0.625, 0.75, 0.625, 0.25, 0.625, 0.25, 0.625, 0.25, 0.625, 0.25, 0.625, 0.5, 0.625, 0.5, 0.75, 0.5, 0.875, 0.5, 0.875, 0.5, 0.625, 0.25, 0.625, 0.25, 0.625, 0.25, 0.625, 0.25, 0.875, 0.5, 0.875, 0.5, 0.875, 0.5, 0.875, 0.5, 0.625, 1.0, 0.625, 1.0, 0.625, 1.0, 0.625, 1.0, 0.625, 1.0, 0.625, 1.0, 0.625, 1.0, 0.625, 1.0, 0.875, 0.75, 0.875, 0.75, 0.875, 0.5, 0.875, 0.5, 0.875, 0.625, 0.625, 0.5, 0.625, 0.5, 0.625, 0.25, 0.625, 0.25, 0.875, 0.5, 0.875, 0.5, 0.625, 0.5, 0.625, 0.5, 0.625, 0.5, 0.625, 0.5, 0.625, 0.25, 0.625, 0.25, 0.625, 1.0, 0.625, 1.0, 0.625, 1.0, 0.625, 1.0, 0.625, 1.0, 0.625, 1.0, 0.625, 0.75, 0.625, 0.75, 0.625, 1.0, 0.625, 1.0, 0.625, 1.0, 0.625, 1.0, 0.75, 0.625, 0.75, 0.625, 0.875, 0.625, 0.875, 0.625, 0.625, 0.75, 0.625, 0.75, 0.875, 0.75, 0.875, 0.75, 0.75, 0.75, 0.625, 1.0, 0.625, 1.0, 0.625, 1.0, 0.625, 1.0, 0.625, 0.25, 0.625, 0.25, 0.625, 0.0, 0.625, 0.0, 0.625, 1.0, 0.625, 1.0, 0.625, 0.75, 0.625, 0.75, 0.625, 0.75, 0.625, 0.75, 0.625, 1.0, 0.625, 1.0, 0.625, 1.0, 0.625, 1.0, 0.625, 0.75, 0.625, 0.75, 0.875, 0.75, 0.875, 0.75, 0.875, 0.5, 0.875, 0.5, 0.625, 0.25, 0.625, 0.25, 0.625, 0.0, 0.625, 0.0, 0.625, 0.25, 0.625, 0.25, 0.625, 0.25, 0.625, 0.25, 0.625, 0.25, 0.625, 0.25, 0.625, 0.0, 0.625, 0.0, 0.625, 1.0, 0.625, 1.0, 0.625, 1.0, 0.625, 1.0, 0.875, 0.5, 0.875, 0.5, 0.875, 0.75, 0.875, 0.75, 0.625, 0.5, 0.625, 0.5, 0.625, 0.25, 0.625, 0.25, 0.625, 0.25, 0.625, 0.25, 0.625, 0.0, 0.625, 0.0, 0.625, 1.0, 0.625, 1.0, 0.625, 0.75, 0.625, 0.75, 0.75, 0.75, 0.75, 0.75, 0.625, 0.75, 0.625, 0.75, 0.625, 0.5, 0.625, 0.625, 0.75, 0.625, 0.75, 0.5, 0.75, 0.5, 0.75, 0.625, 0.875, 0.625, 0.875, 0.5, 0.75, 0.625, 0.75, 0.75, 0.875, 0.75, 0.875, 0.625, 0.625, 0.625, 0.625, 0.75, 0.75, 0.75, 0.75, 0.625, 0.875, 0.75, 0.875, 0.75, 0.75, 0.75, 0.75, 0.75, 0.625, 0.625, 0.625, 0.625, 0.75, 0.625, 0.75, 0.625, 0.875, 0.625, 0.875, 0.625, 0.875, 0.75, 0.875, 0.75, 0.375, 0.0, 0.625, 0.0, 0.625, 0.25, 0.375, 0.25, 0.375, 0.25, 0.625, 0.25, 0.625, 0.5, 0.375, 0.5, 0.375, 0.5, 0.625, 0.5, 0.625, 0.75, 0.375, 0.75, 0.375, 0.75, 0.625, 0.75, 0.625, 1.0, 0.375, 1.0, 0.125, 0.5, 0.375, 0.5, 0.375, 0.75, 0.125, 0.75, 0.625, 0.25, 0.625, 0.0, 0.625, 0.0, 0.625, 0.25, 0.625, 0.5, 0.625, 0.25, 0.625, 0.25, 0.625, 0.5, 0.625, 1.0, 0.625, 0.75, 0.625, 0.75, 0.625, 1.0, 0.625, 0.5, 0.625, 0.25, 0.625, 0.25, 0.625, 0.5, 0.625, 0.75, 0.625, 0.5, 0.625, 0.5, 0.625, 0.75, 0.625, 0.75, 0.625, 0.5, 0.625, 0.5, 0.625, 0.75, 0.625, 0.75, 0.625, 0.5, 0.625, 0.5, 0.625, 0.75, 0.625, 0.25, 0.625, 0.0, 0.625, 0.0, 0.625, 0.25, 0.625, 1.0, 0.625, 0.75, 0.625, 0.75, 0.625, 1.0, 0.625, 0.5, 0.875, 0.5, 0.875, 0.75, 0.625, 0.75, 0.625, 0.25, 0.625, 0.0, 0.625, 0.0, 0.625, 0.25, 0.625, 1.0, 0.625, 0.75, 0.625, 0.75, 0.625, 1.0, 0.625, 0.5, 0.625, 0.25, 0.625, 0.25, 0.625, 0.5, 0.625, 0.5, 0.625, 0.25, 0.625, 0.25, 0.625, 0.5, 0.625, 1.0, 0.625, 0.75, 0.625, 0.75, 0.625, 1.0, 0.625, 0.25, 0.625, 0.0, 0.625, 0.0, 0.625, 0.25, 0.625, 0.75, 0.625, 0.5, 0.625, 0.5, 0.625, 0.75, 0.375, 0.0, 0.625, 0.0, 0.625, 0.25, 0.375, 0.25, 0.375, 0.25, 0.625, 0.25, 0.625, 0.5, 0.375, 0.5, 0.375, 0.5, 0.625, 0.5, 0.625, 0.75, 0.375, 0.75, 0.375, 0.75, 0.625, 0.75, 0.625, 1.0, 0.375, 1.0, 0.125, 0.5, 0.375, 0.5, 0.375, 0.75, 0.125, 0.75, 0.625, 0.25, 0.625, 0.0, 0.625, 0.0, 0.625, 0.25, 0.625, 0.5, 0.625, 0.25, 0.625, 0.25, 0.625, 0.5, 0.625, 1.0, 0.625, 0.75, 0.625, 0.75, 0.625, 1.0, 0.625, 0.5, 0.625, 0.25, 0.625, 0.25, 0.625, 0.5, 0.625, 0.75, 0.625, 0.5, 0.625, 0.5, 0.625, 0.75, 0.625, 0.75, 0.625, 0.5, 0.625, 0.5, 0.625, 0.75, 0.625, 0.75, 0.625, 0.5, 0.625, 0.5, 0.625, 0.75, 0.625, 0.25, 0.625, 0.0, 0.625, 0.0, 0.625, 0.25, 0.625, 1.0, 0.625, 0.75, 0.625, 0.75, 0.625, 1.0, 0.625, 0.5, 0.875, 0.5, 0.875, 0.75, 0.625, 0.75, 0.625, 0.25, 0.625, 0.0, 0.625, 0.0, 0.625, 0.25, 0.625, 1.0, 0.625, 0.75, 0.625, 0.75, 0.625, 1.0, 0.625, 0.5, 0.625, 0.25, 0.625, 0.25, 0.625, 0.5, 0.625, 0.5, 0.625, 0.25, 0.625, 0.25, 0.625, 0.5, 0.625, 1.0, 0.625, 0.75, 0.625, 0.75, 0.625, 1.0, 0.625, 0.25, 0.625, 0.0, 0.625, 0.0, 0.625, 0.25, 0.625, 0.75, 0.625, 0.5, 0.625, 0.5, 0.625, 0.75, 0.375, 0.0, 0.625, 0.0, 0.625, 0.25, 0.375, 0.25, 0.375, 0.25, 0.625, 0.25, 0.625, 0.5, 0.375, 0.5, 0.375, 0.5, 0.625, 0.5, 0.625, 0.75, 0.375, 0.75, 0.375, 0.75, 0.625, 0.75, 0.625, 1.0, 0.375, 1.0, 0.125, 0.5, 0.375, 0.5, 0.375, 0.75, 0.125, 0.75, 0.625, 0.25, 0.625, 0.0, 0.625, 0.0, 0.625, 0.25, 0.625, 0.5, 0.625, 0.25, 0.625, 0.25, 0.625, 0.5, 0.625, 1.0, 0.625, 0.75, 0.625, 0.75, 0.625, 1.0, 0.625, 0.5, 0.625, 0.25, 0.625, 0.25, 0.625, 0.5, 0.625, 0.75, 0.625, 0.5, 0.625, 0.5, 0.625, 0.75, 0.625, 0.75, 0.625, 0.5, 0.625, 0.5, 0.625, 0.75, 0.625, 0.75, 0.625, 0.5, 0.625, 0.5, 0.625, 0.75, 0.625, 0.25, 0.625, 0.0, 0.625, 0.0, 0.625, 0.25, 0.625, 1.0, 0.625, 0.75, 0.625, 0.75, 0.625, 1.0, 0.625, 0.5, 0.875, 0.5, 0.875, 0.75, 0.625, 0.75, 0.625, 0.25, 0.625, 0.0, 0.625, 0.0, 0.625, 0.25, 0.625, 1.0, 0.625, 0.75, 0.625, 0.75, 0.625, 1.0, 0.625, 0.5, 0.625, 0.25, 0.625, 0.25, 0.625, 0.5, 0.625, 0.5, 0.625, 0.25, 0.625, 0.25, 0.625, 0.5, 0.625, 1.0, 0.625, 0.75, 0.625, 0.75, 0.625, 1.0, 0.625, 0.25, 0.625, 0.0, 0.625, 0.0, 0.625, 0.25, 0.625, 0.75, 0.625, 0.5, 0.625, 0.5, 0.625, 0.75, 0.375, 0.0, 0.625, 0.0, 0.625, 0.25, 0.375, 0.25, 0.375, 0.25, 0.625, 0.25, 0.625, 0.5, 0.375, 0.5, 0.375, 0.5, 0.625, 0.5, 0.625, 0.75, 0.375, 0.75, 0.375, 0.75, 0.625, 0.75, 0.625, 1.0, 0.375, 1.0, 0.125, 0.5, 0.375, 0.5, 0.375, 0.75, 0.125, 0.75, 0.625, 0.25, 0.625, 0.0, 0.625, 0.0, 0.625, 0.25, 0.625, 0.5, 0.625, 0.25, 0.625, 0.25, 0.625, 0.5, 0.625, 1.0, 0.625, 0.75, 0.625, 0.75, 0.625, 1.0, 0.625, 0.5, 0.625, 0.25, 0.625, 0.25, 0.625, 0.5, 0.625, 0.75, 0.625, 0.5, 0.625, 0.5, 0.625, 0.75, 0.625, 0.75, 0.625, 0.5, 0.625, 0.5, 0.625, 0.75, 0.625, 0.75, 0.625, 0.5, 0.625, 0.5, 0.625, 0.75, 0.625, 0.25, 0.625, 0.0, 0.625, 0.0, 0.625, 0.25, 0.625, 1.0, 0.625, 0.75, 0.625, 0.75, 0.625, 1.0, 0.625, 0.5, 0.875, 0.5, 0.875, 0.75, 0.625, 0.75, 0.625, 0.25, 0.625, 0.0, 0.625, 0.0, 0.625, 0.25, 0.625, 1.0, 0.625, 0.75, 0.625, 0.75, 0.625, 1.0, 0.625, 0.5, 0.625, 0.25, 0.625, 0.25, 0.625, 0.5, 0.625, 0.5, 0.625, 0.25, 0.625, 0.25, 0.625, 0.5, 0.625, 1.0, 0.625, 0.75, 0.625, 0.75, 0.625, 1.0, 0.625, 0.25, 0.625, 0.0, 0.625, 0.0, 0.625, 0.25, 0.625, 0.75, 0.625, 0.5, 0.625, 0.5, 0.625, 0.75, 0.375, 0.0, 0.625, 0.0, 0.625, 0.25, 0.375, 0.25, 0.375, 0.25, 0.625, 0.25, 0.625, 0.5, 0.375, 0.5, 0.375, 0.5, 0.625, 0.5, 0.625, 0.75, 0.375, 0.75, 0.375, 0.75, 0.625, 0.75, 0.625, 1.0, 0.375, 1.0, 0.125, 0.5, 0.375, 0.5, 0.375, 0.75, 0.125, 0.75, 0.625, 0.25, 0.625, 0.0, 0.625, 0.0, 0.625, 0.25, 0.625, 0.5, 0.625, 0.25, 0.625, 0.25, 0.625, 0.5, 0.625, 1.0, 0.625, 0.75, 0.625, 0.75, 0.625, 1.0, 0.625, 0.5, 0.625, 0.25, 0.625, 0.25, 0.625, 0.5, 0.625, 0.75, 0.625, 0.5, 0.625, 0.5, 0.625, 0.75, 0.625, 0.75, 0.625, 0.5, 0.625, 0.5, 0.625, 0.75, 0.625, 0.75, 0.625, 0.5, 0.625, 0.5, 0.625, 0.75, 0.625, 0.25, 0.625, 0.0, 0.625, 0.0, 0.625, 0.25, 0.625, 1.0, 0.625, 0.75, 0.625, 0.75, 0.625, 1.0, 0.625, 0.5, 0.875, 0.5, 0.875, 0.75, 0.625, 0.75, 0.625, 0.25, 0.625, 0.0, 0.625, 0.0, 0.625, 0.25, 0.625, 1.0, 0.625, 0.75, 0.625, 0.75, 0.625, 1.0, 0.625, 0.5, 0.625, 0.25, 0.625, 0.25, 0.625, 0.5, 0.625, 0.5, 0.625, 0.25, 0.625, 0.25, 0.625, 0.5, 0.625, 1.0, 0.625, 0.75, 0.625, 0.75, 0.625, 1.0, 0.625, 0.25, 0.625, 0.0, 0.625, 0.0, 0.625, 0.25, 0.625, 0.75, 0.625, 0.5, 0.625, 0.5, 0.625, 0.75, 0.375, 0.0, 0.625, 0.0, 0.625, 0.25, 0.375, 0.25, 0.375, 0.25, 0.625, 0.25, 0.625, 0.5, 0.375, 0.5, 0.375, 0.5, 0.625, 0.5, 0.625, 0.75, 0.375, 0.75, 0.375, 0.75, 0.625, 0.75, 0.625, 1.0, 0.375, 1.0, 0.125, 0.5, 0.375, 0.5, 0.375, 0.75, 0.125, 0.75, 0.625, 0.25, 0.625, 0.0, 0.625, 0.0, 0.625, 0.25, 0.625, 0.5, 0.625, 0.25, 0.625, 0.25, 0.625, 0.5, 0.625, 1.0, 0.625, 0.75, 0.625, 0.75, 0.625, 1.0, 0.625, 0.5, 0.625, 0.25, 0.625, 0.25, 0.625, 0.5, 0.625, 0.75, 0.625, 0.5, 0.625, 0.5, 0.625, 0.75, 0.625, 0.75, 0.625, 0.5, 0.625, 0.5, 0.625, 0.75, 0.625, 0.75, 0.625, 0.5, 0.625, 0.5, 0.625, 0.75, 0.625, 0.25, 0.625, 0.0, 0.625, 0.0, 0.625, 0.25, 0.625, 1.0, 0.625, 0.75, 0.625, 0.75, 0.625, 1.0, 0.625, 0.5, 0.875, 0.5, 0.875, 0.75, 0.625, 0.75, 0.625, 0.25, 0.625, 0.0, 0.625, 0.0, 0.625, 0.25, 0.625, 1.0, 0.625, 0.75, 0.625, 0.75, 0.625, 1.0, 0.625, 0.5, 0.625, 0.25, 0.625, 0.25, 0.625, 0.5, 0.625, 0.5, 0.625, 0.25, 0.625, 0.25, 0.625, 0.5, 0.625, 1.0, 0.625, 0.75, 0.625, 0.75, 0.625, 1.0, 0.625, 0.25, 0.625, 0.0, 0.625, 0.0, 0.625, 0.25, 0.625, 0.75, 0.625, 0.5, 0.625, 0.5, 0.625, 0.75, 0.375, 0.0, 0.625, 0.0, 0.625, 0.25, 0.375, 0.25, 0.375, 0.25, 0.625, 0.25, 0.625, 0.5, 0.375, 0.5, 0.375, 0.5, 0.625, 0.5, 0.625, 0.75, 0.375, 0.75, 0.375, 0.75, 0.625, 0.75, 0.625, 1.0, 0.375, 1.0, 0.125, 0.5, 0.375, 0.5, 0.375, 0.75, 0.125, 0.75, 0.625, 0.25, 0.625, 0.0, 0.625, 0.0, 0.625, 0.25, 0.625, 0.5, 0.625, 0.25, 0.625, 0.25, 0.625, 0.5, 0.625, 1.0, 0.625, 0.75, 0.625, 0.75, 0.625, 1.0, 0.625, 0.5, 0.625, 0.25, 0.625, 0.25, 0.625, 0.5, 0.625, 0.75, 0.625, 0.5, 0.625, 0.5, 0.625, 0.75, 0.625, 0.75, 0.625, 0.5, 0.625, 0.5, 0.625, 0.75, 0.625, 0.75, 0.625, 0.5, 0.625, 0.5, 0.625, 0.75, 0.625, 0.25, 0.625, 0.0, 0.625, 0.0, 0.625, 0.25, 0.625, 1.0, 0.625, 0.75, 0.625, 0.75, 0.625, 1.0, 0.625, 0.5, 0.875, 0.5, 0.875, 0.75, 0.625, 0.75, 0.625, 0.25, 0.625, 0.0, 0.625, 0.0, 0.625, 0.25, 0.625, 1.0, 0.625, 0.75, 0.625, 0.75, 0.625, 1.0, 0.625, 0.5, 0.625, 0.25, 0.625, 0.25, 0.625, 0.5, 0.625, 0.5, 0.625, 0.25, 0.625, 0.25, 0.625, 0.5, 0.625, 1.0, 0.625, 0.75, 0.625, 0.75, 0.625, 1.0, 0.625, 0.25, 0.625, 0.0, 0.625, 0.0, 0.625, 0.25, 0.625, 0.75, 0.625, 0.5, 0.625, 0.5, 0.625, 0.75, 0.375, 0.0, 0.625, 0.0, 0.625, 0.25, 0.375, 0.25, 0.375, 0.25, 0.625, 0.25, 0.625, 0.5, 0.375, 0.5, 0.375, 0.5, 0.625, 0.5, 0.625, 0.75, 0.375, 0.75, 0.375, 0.75, 0.625, 0.75, 0.625, 1.0, 0.375, 1.0, 0.125, 0.5, 0.375, 0.5, 0.375, 0.75, 0.125, 0.75, 0.625, 0.25, 0.625, 0.0, 0.625, 0.0, 0.625, 0.25, 0.625, 0.5, 0.625, 0.25, 0.625, 0.25, 0.625, 0.5, 0.625, 1.0, 0.625, 0.75, 0.625, 0.75, 0.625, 1.0, 0.625, 0.5, 0.625, 0.25, 0.625, 0.25, 0.625, 0.5, 0.625, 0.75, 0.625, 0.5, 0.625, 0.5, 0.625, 0.75, 0.625, 0.75, 0.625, 0.5, 0.625, 0.5, 0.625, 0.75, 0.625, 0.75, 0.625, 0.5, 0.625, 0.5, 0.625, 0.75, 0.625, 0.25, 0.625, 0.0, 0.625, 0.0, 0.625, 0.25, 0.625, 1.0, 0.625, 0.75, 0.625, 0.75, 0.625, 1.0, 0.625, 0.5, 0.875, 0.5, 0.875, 0.75, 0.625, 0.75, 0.625, 0.25, 0.625, 0.0, 0.625, 0.0, 0.625, 0.25, 0.625, 1.0, 0.625, 0.75, 0.625, 0.75, 0.625, 1.0, 0.625, 0.5, 0.625, 0.25, 0.625, 0.25, 0.625, 0.5, 0.625, 0.5, 0.625, 0.25, 0.625, 0.25, 0.625, 0.5, 0.625, 1.0, 0.625, 0.75, 0.625, 0.75, 0.625, 1.0, 0.625, 0.25, 0.625, 0.0, 0.625, 0.0, 0.625, 0.25, 0.625, 0.75, 0.625, 0.5, 0.625, 0.5, 0.625, 0.75])
me_cube.materials.append(mat_material)
me_cube.materials.append(mat_material_001)
me_cube.materials.append(mat_material_002)
me_cube.materials.append(mat_material_003)
me_cube.materials.append(mat_material_004)
me_cube.use_mirror_vertex_groups = False
me_cube.update()

# ---- objects
ob_cube = bpy.data.objects.new('Cube', me_cube)

# ---- transforms, parenting, visibility, modifiers, constraints
ob_cube.location = (0.0, 0.0, 0.0)
ob_cube.rotation_euler = (1.571, 0.0, 0.0)
ob_cube.lock_rotations_4d = False
ob_cube.empty_display_type = 'ARROWS'
ob_cube.lineart.crease_threshold = 0.0
_m = ob_cube.modifiers.new('Subdivision', 'SUBSURF')

# ---- collection membership
col_collection.objects.link(ob_cube)

# ---- scene / render settings (as saved in the file)
scene.frame_start = 1; scene.frame_end = 250; scene.frame_set(1)
scene.render.engine = 'BLENDER_EEVEE_NEXT'
scene.cycles.sampling_pattern = 'TABULATED_SOBOL'
scene.cycles.use_light_tree = False
scene.view_settings.view_transform = 'Filmic'
bpy.context.view_layer.update()

# ---- added for rendering (the .blend has no active camera and no usable light): camera, sun
cam_auto = bpy.data.cameras.new('AutoCamera')
cam_auto.lens = 50.0
cam_auto.sensor_width = 36.0
cam_auto.clip_end = 1000.0
ob_auto_camera = bpy.data.objects.new('AutoCamera', cam_auto)
scene.collection.objects.link(ob_auto_camera)
ob_auto_camera.location = (37.1855, -46.3327, 43.4771)
ob_auto_camera.rotation_euler = (1.09748, -7.21219e-08, 0.694738)
scene.camera = ob_auto_camera
light_auto_sun = bpy.data.lights.new('AutoSun', 'SUN')
light_auto_sun.energy = 3.0
light_auto_sun.angle = 0.0523599
ob_auto_sun = bpy.data.objects.new('AutoSun', light_auto_sun)
scene.collection.objects.link(ob_auto_sun)
ob_auto_sun.rotation_euler = (0.872665, 0.174533, 0.523599)
bpy.context.view_layer.update()

